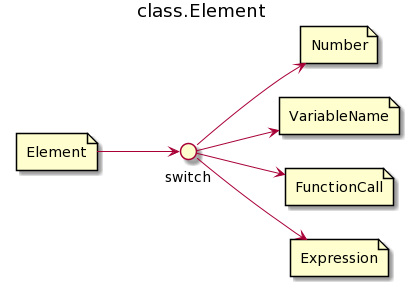

The diagram above was rendered by PlantUML. Its source (embedded in the PNG):
@startuml
left to right direction
title class.Element

file Element
interface switch
file Number
file VariableName
file FunctionCall
file Expression

Element-->switch
switch-->Number
switch-->VariableName
switch-->FunctionCall
switch-->Expression
@enduml